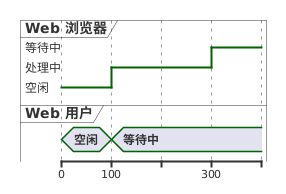

The diagram above was rendered by PlantUML. Its source (embedded in the PNG):
@startuml
robust "Web 浏览器" as WB
concise "Web 用户" as WU

@0
WU is 空闲
WB is 空闲

@100
WU is 等待中
WB is 处理中

@300
WB is 等待中
@enduml